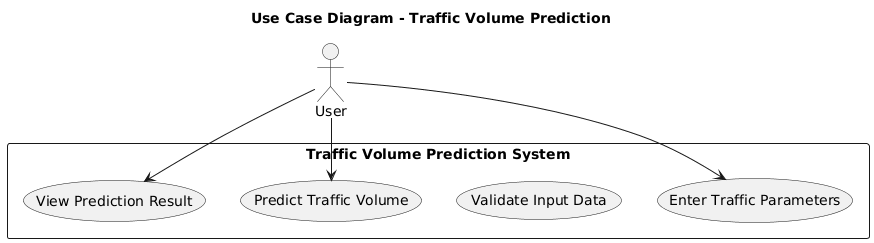

The diagram above was rendered by PlantUML. Its source (embedded in the PNG):
@startuml
title Use Case Diagram - Traffic Volume Prediction

actor User

rectangle "Traffic Volume Prediction System" {
  (Enter Traffic Parameters)
  (Validate Input Data)
  (Predict Traffic Volume)
  (View Prediction Result)
}

User --> (Enter Traffic Parameters)
User --> (Predict Traffic Volume)
User --> (View Prediction Result)
@enduml